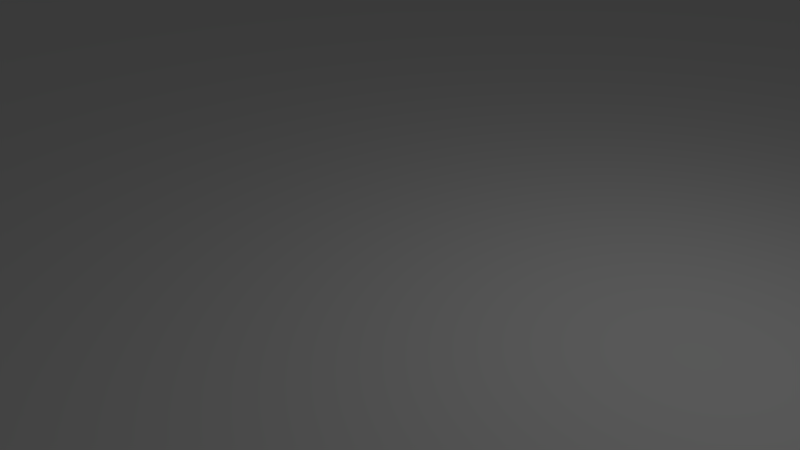 # Source: Stargoose-Floor-1.blend  (saved by Blender 2.78.0; exported with 4.5.12 LTS)
import bpy
from mathutils import Matrix  # noqa: F401  (used for matrix-valued properties, if any)

bpy.ops.wm.read_factory_settings(use_empty=True)
scene = bpy.context.scene
scene.name = 'Scene'

# ---- collections
col_collection_1 = bpy.data.collections.new('Collection 1'); scene.collection.children.link(col_collection_1)

# ---- world
world_world = bpy.data.worlds.new('World'); scene.world = world_world
world_world.color = (0.05088, 0.05088, 0.05088)
world_world.use_sun_shadow = False
world_world.sun_shadow_jitter_overblur = 0.0
world_world.cycles.sampling_method = 'MANUAL'

# ---- cameras
cam_camera = bpy.data.cameras.new('Camera')
cam_camera.clip_end = 100.0
cam_camera.lens = 35.0
cam_camera.sensor_width = 32.0
cam_camera.sensor_height = 18.0
cam_camera.ortho_scale = 7.314
cam_camera.dof.focus_distance = 0.0
cam_camera.dof.aperture_fstop = 128.0

# ---- lights
light_lamp = bpy.data.lights.new('Lamp', 'POINT')
light_lamp.transmission_factor = 0.0
light_lamp.cutoff_distance = 30.0
light_lamp.energy = 100.0
light_lamp.shadow_buffer_clip_start = 1.001
light_lamp.shadow_soft_size = 0.1
light_lamp.shadow_maximum_resolution = 0.006
light_lamp.use_absolute_resolution = True

# ---- meshes
me_plane = bpy.data.meshes.new('Plane')
me_plane.from_pydata([(-25.0, -50.0, 0.0), (25.0, -50.0, 0.0), (-25.0, 50.0, 0.0), (25.0, 50.0, 0.0), (-25.0, -23.76, 0.0), (25.0, -23.76, 0.0), (13.01, -50.0, 0.0), (13.01, 50.0, 0.0), (13.01, -23.76, 0.0), (-25.0, -34.31, 0.0), (25.0, -34.31, 0.0), (13.01, -34.31, 0.0), (-2.163, 50.0, 0.0), (-2.163, -23.76, 0.0), (-2.163, -50.0, 0.0), (-2.163, -34.31, 0.0), (10.58, -32.62, 1.503), (10.58, -25.45, 1.503), (0.2673, -25.45, 1.503), (0.2673, -32.62, 1.503)], [], [(8, 5, 3, 7), (11, 10, 5, 8), (15, 11, 16, 19), (13, 8, 7, 12), (14, 6, 11, 15), (6, 1, 10, 11), (0, 14, 15, 9), (4, 13, 12, 2), (9, 15, 13, 4), (19, 16, 17, 18), (8, 13, 18, 17), (13, 15, 19, 18), (11, 8, 17, 16)])
me_plane.use_remesh_preserve_volume = False
me_plane.use_remesh_preserve_attributes = False
me_plane.use_mirror_vertex_groups = False
me_plane.update()

# ---- objects
ob_plane = bpy.data.objects.new('Plane', me_plane)
ob_lamp = bpy.data.objects.new('Lamp', light_lamp)
ob_camera = bpy.data.objects.new('Camera', cam_camera)

# ---- transforms, parenting, visibility, modifiers, constraints
ob_plane.location = (0.0, 0.0, 0.0)
ob_plane.lineart.crease_threshold = 0.0
ob_lamp.location = (4.076, 1.005, 5.904)
ob_lamp.rotation_euler = (0.6503, 0.05522, 1.866)
ob_lamp.lock_rotations_4d = False
ob_lamp.empty_display_type = 'ARROWS'
ob_lamp.color = (0.0, 0.0, 0.0, 0.0)
ob_lamp.lineart.crease_threshold = 0.0
ob_camera.location = (7.481, -6.508, 5.344)
ob_camera.rotation_euler = (1.109, 0.0, 0.8149)
ob_camera.lock_rotations_4d = False
ob_camera.empty_display_type = 'ARROWS'
ob_camera.color = (0.0, 0.0, 0.0, 0.0)
ob_camera.display_type = 'WIRE'
ob_camera.lineart.crease_threshold = 0.0

# ---- collection membership
col_collection_1.objects.link(ob_plane)
col_collection_1.objects.link(ob_lamp)
col_collection_1.objects.link(ob_camera)

# ---- scene / render settings (as saved in the file)
scene.camera = ob_camera
scene.frame_start = 1; scene.frame_end = 250; scene.frame_set(1)
scene.render.engine = 'BLENDER_EEVEE_NEXT'
scene.render.resolution_percentage = 50
scene.render.dither_intensity = 0.0
scene.cycles.use_denoising = False
scene.cycles.samples = 128
scene.cycles.sampling_pattern = 'TABULATED_SOBOL'
scene.cycles.light_sampling_threshold = 0.0
scene.cycles.use_adaptive_sampling = False
scene.cycles.use_light_tree = False
scene.cycles.blur_glossy = 0.0
scene.cycles.sample_clamp_indirect = 0.0
scene.view_settings.view_transform = 'Standard'
bpy.context.view_layer.update()
